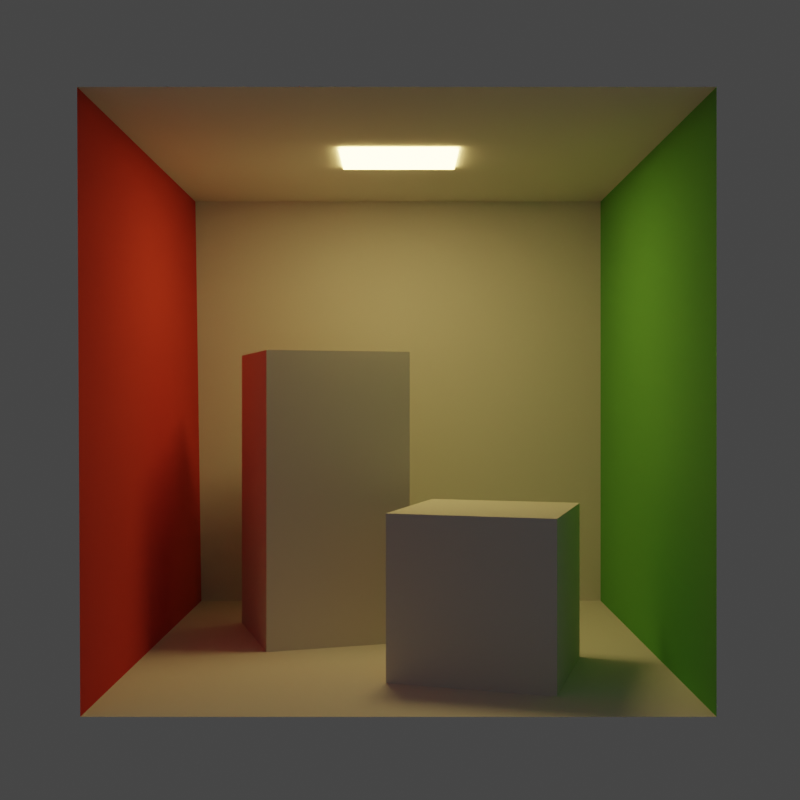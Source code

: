 # Source: cornel.blend  (saved by Blender 3.1.7; exported with 4.5.12 LTS)
import bpy
from mathutils import Matrix  # noqa: F401  (used for matrix-valued properties, if any)

bpy.ops.wm.read_factory_settings(use_empty=True)
scene = bpy.context.scene
scene.name = 'Scene'

# ---- collections
col_collection = bpy.data.collections.new('Collection'); scene.collection.children.link(col_collection)

# ---- materials (node trees are filled in below, after node groups)
mat_floor = bpy.data.materials.new('floor')
mat_floor.use_transparent_shadow = False
mat_floor.diffuse_color = (0.725, 0.71, 0.68, 1.0)
mat_floor.roughness = 0.9
mat_floor.specular_intensity = 0.0
mat_ceiling = bpy.data.materials.new('ceiling')
mat_ceiling.use_transparent_shadow = False
mat_ceiling.diffuse_color = (0.725, 0.71, 0.68, 1.0)
mat_ceiling.roughness = 0.9
mat_ceiling.specular_intensity = 0.0
mat_backwall = bpy.data.materials.new('backWall')
mat_backwall.use_transparent_shadow = False
mat_backwall.diffuse_color = (0.725, 0.71, 0.68, 1.0)
mat_backwall.roughness = 0.9
mat_backwall.specular_intensity = 0.0
mat_rightwall = bpy.data.materials.new('rightWall')
mat_rightwall.use_transparent_shadow = False
mat_rightwall.diffuse_color = (0.14, 0.45, 0.091, 1.0)
mat_rightwall.roughness = 0.9
mat_rightwall.specular_intensity = 0.0
mat_leftwall = bpy.data.materials.new('leftWall')
mat_leftwall.use_transparent_shadow = False
mat_leftwall.diffuse_color = (0.63, 0.065, 0.05, 1.0)
mat_leftwall.roughness = 0.9
mat_leftwall.specular_intensity = 0.0
mat_shortbox = bpy.data.materials.new('shortBox')
mat_shortbox.use_transparent_shadow = False
mat_shortbox.diffuse_color = (0.725, 0.71, 0.68, 1.0)
mat_shortbox.roughness = 0.9
mat_shortbox.specular_intensity = 0.0
mat_tallbox = bpy.data.materials.new('tallBox')
mat_tallbox.use_transparent_shadow = False
mat_tallbox.diffuse_color = (0.725, 0.71, 0.68, 1.0)
mat_tallbox.roughness = 0.9
mat_tallbox.specular_intensity = 0.0
mat_light = bpy.data.materials.new('light')
mat_light.use_transparent_shadow = False
mat_light.diffuse_color = (0.78, 0.78, 0.78, 1.0)
mat_light.roughness = 0.9
mat_light.specular_intensity = 0.0

# ---- material node trees
mat_floor.use_nodes = True; mat_floor.node_tree.nodes.clear()
_N = mat_floor.node_tree.nodes; _L = mat_floor.node_tree.links
n0 = _N.new('ShaderNodeBsdfPrincipled'); n0.name = 'Principled BSDF'; n0.location = (10, 300)
n0.distribution = 'GGX'
n0.subsurface_method = 'RANDOM_WALK_SKIN'
n0.inputs[0].default_value = (0.725, 0.71, 0.68, 1.0)
n0.inputs[2].default_value = 0.9
n0.inputs[3].default_value = 1.0
n0.inputs[13].default_value = 0.0
n0.inputs[27].default_value = (0.0, 0.0, 0.0, 1.0)
n0.inputs[28].default_value = 1.0
n1 = _N.new('ShaderNodeOutputMaterial'); n1.name = 'Material Output'; n1.location = (300, 300)
_L.new(n0.outputs[0], n1.inputs[0])
n1.is_active_output = True
mat_ceiling.use_nodes = True; mat_ceiling.node_tree.nodes.clear()
_N = mat_ceiling.node_tree.nodes; _L = mat_ceiling.node_tree.links
n0 = _N.new('ShaderNodeBsdfPrincipled'); n0.name = 'Principled BSDF'; n0.location = (10, 300)
n0.distribution = 'GGX'
n0.subsurface_method = 'RANDOM_WALK_SKIN'
n0.inputs[0].default_value = (0.725, 0.71, 0.68, 1.0)
n0.inputs[2].default_value = 0.9
n0.inputs[3].default_value = 1.0
n0.inputs[13].default_value = 0.0
n0.inputs[27].default_value = (0.0, 0.0, 0.0, 1.0)
n0.inputs[28].default_value = 1.0
n1 = _N.new('ShaderNodeOutputMaterial'); n1.name = 'Material Output'; n1.location = (300, 300)
_L.new(n0.outputs[0], n1.inputs[0])
n1.is_active_output = True
mat_backwall.use_nodes = True; mat_backwall.node_tree.nodes.clear()
_N = mat_backwall.node_tree.nodes; _L = mat_backwall.node_tree.links
n0 = _N.new('ShaderNodeBsdfPrincipled'); n0.name = 'Principled BSDF'; n0.location = (10, 300)
n0.distribution = 'GGX'
n0.subsurface_method = 'RANDOM_WALK_SKIN'
n0.inputs[0].default_value = (0.725, 0.71, 0.68, 1.0)
n0.inputs[2].default_value = 0.9
n0.inputs[3].default_value = 1.0
n0.inputs[13].default_value = 0.0
n0.inputs[27].default_value = (0.0, 0.0, 0.0, 1.0)
n0.inputs[28].default_value = 1.0
n1 = _N.new('ShaderNodeOutputMaterial'); n1.name = 'Material Output'; n1.location = (300, 300)
_L.new(n0.outputs[0], n1.inputs[0])
n1.is_active_output = True
mat_rightwall.use_nodes = True; mat_rightwall.node_tree.nodes.clear()
_N = mat_rightwall.node_tree.nodes; _L = mat_rightwall.node_tree.links
n0 = _N.new('ShaderNodeBsdfPrincipled'); n0.name = 'Principled BSDF'; n0.location = (10, 300)
n0.distribution = 'GGX'
n0.subsurface_method = 'RANDOM_WALK_SKIN'
n0.inputs[0].default_value = (0.14, 0.45, 0.091, 1.0)
n0.inputs[2].default_value = 0.9
n0.inputs[3].default_value = 1.0
n0.inputs[13].default_value = 0.0
n0.inputs[27].default_value = (0.0, 0.0, 0.0, 1.0)
n0.inputs[28].default_value = 1.0
n1 = _N.new('ShaderNodeOutputMaterial'); n1.name = 'Material Output'; n1.location = (300, 300)
_L.new(n0.outputs[0], n1.inputs[0])
n1.is_active_output = True
mat_leftwall.use_nodes = True; mat_leftwall.node_tree.nodes.clear()
_N = mat_leftwall.node_tree.nodes; _L = mat_leftwall.node_tree.links
n0 = _N.new('ShaderNodeBsdfPrincipled'); n0.name = 'Principled BSDF'; n0.location = (10, 300)
n0.distribution = 'GGX'
n0.subsurface_method = 'RANDOM_WALK_SKIN'
n0.inputs[0].default_value = (0.63, 0.065, 0.05, 1.0)
n0.inputs[2].default_value = 0.9
n0.inputs[3].default_value = 1.0
n0.inputs[13].default_value = 0.0
n0.inputs[27].default_value = (0.0, 0.0, 0.0, 1.0)
n0.inputs[28].default_value = 1.0
n1 = _N.new('ShaderNodeOutputMaterial'); n1.name = 'Material Output'; n1.location = (300, 300)
_L.new(n0.outputs[0], n1.inputs[0])
n1.is_active_output = True
mat_shortbox.use_nodes = True; mat_shortbox.node_tree.nodes.clear()
_N = mat_shortbox.node_tree.nodes; _L = mat_shortbox.node_tree.links
n0 = _N.new('ShaderNodeBsdfPrincipled'); n0.name = 'Principled BSDF'; n0.location = (10, 300)
n0.distribution = 'GGX'
n0.subsurface_method = 'RANDOM_WALK_SKIN'
n0.inputs[0].default_value = (0.725, 0.71, 0.68, 1.0)
n0.inputs[2].default_value = 0.9
n0.inputs[3].default_value = 1.0
n0.inputs[13].default_value = 0.0
n0.inputs[27].default_value = (0.0, 0.0, 0.0, 1.0)
n0.inputs[28].default_value = 1.0
n1 = _N.new('ShaderNodeOutputMaterial'); n1.name = 'Material Output'; n1.location = (300, 300)
_L.new(n0.outputs[0], n1.inputs[0])
n1.is_active_output = True
mat_tallbox.use_nodes = True; mat_tallbox.node_tree.nodes.clear()
_N = mat_tallbox.node_tree.nodes; _L = mat_tallbox.node_tree.links
n0 = _N.new('ShaderNodeBsdfPrincipled'); n0.name = 'Principled BSDF'; n0.location = (10, 300)
n0.distribution = 'GGX'
n0.subsurface_method = 'RANDOM_WALK_SKIN'
n0.inputs[0].default_value = (0.725, 0.71, 0.68, 1.0)
n0.inputs[2].default_value = 0.9
n0.inputs[3].default_value = 1.0
n0.inputs[13].default_value = 0.0
n0.inputs[27].default_value = (0.0, 0.0, 0.0, 1.0)
n0.inputs[28].default_value = 1.0
n1 = _N.new('ShaderNodeOutputMaterial'); n1.name = 'Material Output'; n1.location = (300, 300)
_L.new(n0.outputs[0], n1.inputs[0])
n1.is_active_output = True
mat_light.use_nodes = True; mat_light.node_tree.nodes.clear()
_N = mat_light.node_tree.nodes; _L = mat_light.node_tree.links
n0 = _N.new('ShaderNodeBsdfPrincipled'); n0.name = 'Principled BSDF'; n0.location = (10, 300)
n0.distribution = 'GGX'
n0.subsurface_method = 'RANDOM_WALK_SKIN'
n0.inputs[0].default_value = (0.78, 0.78, 0.78, 1.0)
n0.inputs[2].default_value = 0.9
n0.inputs[3].default_value = 1.0
n0.inputs[13].default_value = 0.0
n0.inputs[27].default_value = (17.0, 12.0, 4.0, 1.0)
n0.inputs[28].default_value = 1.0
n1 = _N.new('ShaderNodeOutputMaterial'); n1.name = 'Material Output'; n1.location = (300, 300)
_L.new(n0.outputs[0], n1.inputs[0])
n1.is_active_output = True

# ---- world
world_world = bpy.data.worlds.new('World'); scene.world = world_world
world_world.use_nodes = True; world_world.node_tree.nodes.clear()
_N = world_world.node_tree.nodes; _L = world_world.node_tree.links
n0 = _N.new('ShaderNodeOutputWorld'); n0.name = 'World Output'; n0.location = (300, 300)
n1 = _N.new('ShaderNodeBackground'); n1.name = 'Background'; n1.location = (10, 300)
n1.inputs[0].default_value = (0.05088, 0.05088, 0.05088, 1.0)
_L.new(n1.outputs[0], n0.inputs[0])
n0.is_active_output = True
world_world.color = (0.05088, 0.05088, 0.05088)
world_world.use_sun_shadow = False
world_world.sun_shadow_jitter_overblur = 0.0

# ---- cameras
cam_camera = bpy.data.cameras.new('Camera')
cam_camera.clip_end = 100.0
cam_camera.ortho_scale = 7.314

# ---- lights
light_light = bpy.data.lights.new('Light', 'POINT')
light_light.transmission_factor = 0.0
light_light.energy = 1000.0
light_light.shadow_soft_size = 0.1
light_light.shadow_maximum_resolution = 0.006
light_light.use_absolute_resolution = True

# ---- meshes
me_cornellbox_original = bpy.data.meshes.new('CornellBox-Original')
me_cornellbox_original.from_pydata([(-1.01, 0.0, 0.99), (1.0, 0.0, 0.99), (1.0, 0.0, -1.04), (-0.99, 0.0, -1.04), (-1.02, 1.99, 0.99), (-1.02, 1.99, -1.04), (1.0, 1.99, -1.04), (1.0, 1.99, 0.99), (-0.99, 0.0, -1.04), (1.0, 0.0, -1.04), (1.0, 1.99, -1.04), (-1.02, 1.99, -1.04), (1.0, 0.0, -1.04), (1.0, 0.0, 0.99), (1.0, 1.99, 0.99), (1.0, 1.99, -1.04), (-1.01, 0.0, 0.99), (-0.99, 0.0, -1.04), (-1.02, 1.99, -1.04), (-1.02, 1.99, 0.99), (0.53, 0.6, 0.75), (0.7, 0.6, 0.17), (0.13, 0.6, 0.0), (-0.05, 0.6, 0.57), (-0.05, 0.0, 0.57), (-0.05, 0.6, 0.57), (0.13, 0.6, 0.0), (0.13, 0.0, 0.0), (0.53, 0.0, 0.75), (0.53, 0.6, 0.75), (-0.05, 0.6, 0.57), (-0.05, 0.0, 0.57), (0.7, 0.0, 0.17), (0.7, 0.6, 0.17), (0.53, 0.6, 0.75), (0.53, 0.0, 0.75), (0.13, 0.0, 0.0), (0.13, 0.6, 0.0), (0.7, 0.6, 0.17), (0.7, 0.0, 0.17), (-0.53, 1.2, 0.09), (0.04, 1.2, -0.09), (-0.14, 1.2, -0.67), (-0.71, 1.2, -0.49), (-0.53, 0.0, 0.09), (-0.53, 1.2, 0.09), (-0.71, 1.2, -0.49), (-0.71, 0.0, -0.49), (-0.71, 0.0, -0.49), (-0.71, 1.2, -0.49), (-0.14, 1.2, -0.67), (-0.14, 0.0, -0.67), (-0.14, 0.0, -0.67), (-0.14, 1.2, -0.67), (0.04, 1.2, -0.09), (0.04, 0.0, -0.09), (0.04, 0.0, -0.09), (0.04, 1.2, -0.09), (-0.53, 1.2, 0.09), (-0.53, 0.0, 0.09), (-0.24, 1.98, 0.16), (-0.24, 1.98, -0.22), (0.23, 1.98, -0.22), (0.23, 1.98, 0.16)], [], [(0, 1, 2, 3), (4, 5, 6, 7), (8, 9, 10, 11), (12, 13, 14, 15), (16, 17, 18, 19), (20, 21, 22, 23), (24, 25, 26, 27), (28, 29, 30, 31), (32, 33, 34, 35), (36, 37, 38, 39), (40, 41, 42, 43), (44, 45, 46, 47), (48, 49, 50, 51), (52, 53, 54, 55), (56, 57, 58, 59), (60, 61, 62, 63)])
me_cornellbox_original.polygons.foreach_set('material_index', [0, 1, 2, 3, 4, 5, 5, 5, 5, 5, 6, 6, 6, 6, 6, 7])
me_cornellbox_original.materials.append(mat_floor)
me_cornellbox_original.materials.append(mat_ceiling)
me_cornellbox_original.materials.append(mat_backwall)
me_cornellbox_original.materials.append(mat_rightwall)
me_cornellbox_original.materials.append(mat_leftwall)
me_cornellbox_original.materials.append(mat_shortbox)
me_cornellbox_original.materials.append(mat_tallbox)
me_cornellbox_original.materials.append(mat_light)
me_cornellbox_original.use_remesh_fix_poles = True
me_cornellbox_original.use_remesh_preserve_attributes = False
me_cornellbox_original.update()

# ---- objects
ob_light = bpy.data.objects.new('Light', light_light)
ob_camera = bpy.data.objects.new('Camera', cam_camera)
ob_cornellbox_original = bpy.data.objects.new('CornellBox-Original', me_cornellbox_original)

# ---- transforms, parenting, visibility, modifiers, constraints
ob_light.location = (4.076, 1.005, 5.904)
ob_light.rotation_euler = (0.6503, 0.05522, 1.866)
ob_light.lock_rotations_4d = False
ob_light.empty_display_type = 'ARROWS'
ob_light.color = (0.0, 0.0, 0.0, 0.0)
ob_light.lineart.crease_threshold = 0.0
ob_camera.location = (0.0, -4.5, 1.0)
ob_camera.rotation_euler = (1.571, 0.0, 0.0)
ob_camera.lock_rotations_4d = False
ob_camera.empty_display_type = 'ARROWS'
ob_camera.color = (0.0, 0.0, 0.0, 0.0)
ob_camera.display_type = 'WIRE'
ob_camera.lineart.crease_threshold = 0.0
ob_cornellbox_original.location = (0.0, 0.0, 0.0)
ob_cornellbox_original.rotation_euler = (1.571, -0.0, 0.0)

# ---- collection membership
col_collection.objects.link(ob_light)
col_collection.objects.link(ob_camera)
col_collection.objects.link(ob_cornellbox_original)

# ---- scene / render settings (as saved in the file)
scene.camera = ob_camera
scene.frame_start = 1; scene.frame_end = 250; scene.frame_set(1)
scene.render.engine = 'BLENDER_EEVEE_NEXT'
scene.render.resolution_x = 512
scene.render.resolution_y = 512
scene.cycles.sampling_pattern = 'TABULATED_SOBOL'
scene.cycles.use_light_tree = False
scene.view_settings.view_transform = 'Filmic'
bpy.context.view_layer.update()
